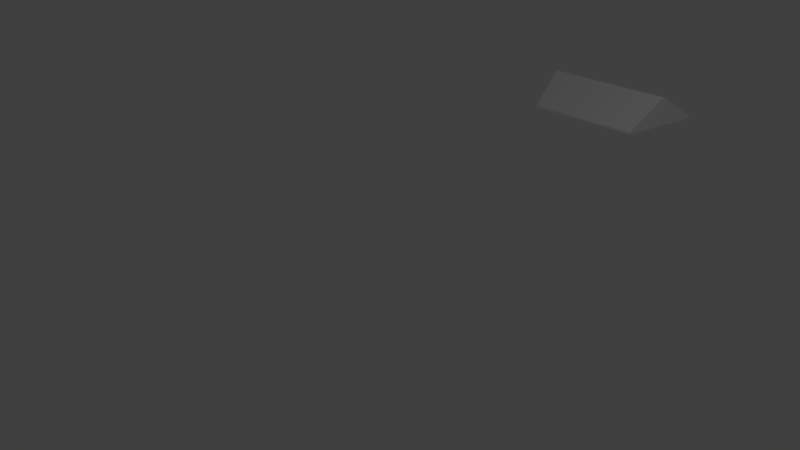 # Source: town-house-d-roof.blend  (saved by Blender 2.76.0; exported with 4.5.12 LTS)
import bpy
from mathutils import Matrix  # noqa: F401  (used for matrix-valued properties, if any)

bpy.ops.wm.read_factory_settings(use_empty=True)
scene = bpy.context.scene
scene.name = 'Scene'

# ---- collections
col_collection_1 = bpy.data.collections.new('Collection 1'); scene.collection.children.link(col_collection_1)

# ---- materials (node trees are filled in below, after node groups)
mat_material_001 = bpy.data.materials.new('Material.001')
mat_material_001.alpha_threshold = 0.0
mat_material_001.use_transparent_shadow = False
mat_material_001.roughness = 0.5
mat_material = bpy.data.materials.new('Material')
mat_material.alpha_threshold = 0.0
mat_material.use_transparent_shadow = False
mat_material.roughness = 0.5

# ---- material node trees

# ---- world
world_world = bpy.data.worlds.new('World'); scene.world = world_world
world_world.color = (0.05088, 0.05088, 0.05088)
world_world.use_sun_shadow = False
world_world.sun_shadow_jitter_overblur = 0.0
world_world.cycles.sampling_method = 'MANUAL'
world_world.cycles.sample_map_resolution = 256

# ---- cameras
cam_camera = bpy.data.cameras.new('Camera')
cam_camera.clip_end = 100.0
cam_camera.lens = 35.0
cam_camera.sensor_width = 32.0
cam_camera.sensor_height = 18.0
cam_camera.ortho_scale = 7.314
cam_camera.dof.focus_distance = 0.0
cam_camera.dof.aperture_fstop = 128.0

# ---- lights
light_lamp = bpy.data.lights.new('Lamp', 'POINT')
light_lamp.transmission_factor = 0.0
light_lamp.cutoff_distance = 30.0
light_lamp.energy = 100.0
light_lamp.shadow_buffer_clip_start = 1.001
light_lamp.shadow_soft_size = 0.1
light_lamp.shadow_maximum_resolution = 0.006
light_lamp.use_absolute_resolution = True
light_lamp.cycles.use_multiple_importance_sampling = False

# ---- meshes
me_house_d_roof_001 = bpy.data.meshes.new('House D Roof.001')
me_house_d_roof_001.from_pydata([(61.29, 50.0, -303.0), (-61.29, 50.0, -303.0), (-78.99, 50.0, -392.0), (78.99, 50.0, -392.0), (70.14, 82.0, -347.5), (-70.14, 82.0, -347.5), (61.29, 52.0, -303.0), (-61.29, 52.0, -303.0), (78.99, 52.0, -392.0), (-78.99, 52.0, -392.0), (61.29, 50.0, -303.0), (-61.29, 50.0, -303.0), (-78.99, 50.0, -392.0), (78.99, 50.0, -392.0)], [], [(2, 3, 0, 1), (6, 10, 13, 8, 4), (8, 13, 12, 9), (9, 5, 4, 8), (7, 11, 10, 6), (5, 7, 6, 4), (9, 12, 11, 7, 5)])
me_house_d_roof_001.polygons.foreach_set('material_index', [0, 1, 1, 1, 1, 1, 1])
me_house_d_roof_001.materials.append(mat_material_001)
me_house_d_roof_001.materials.append(mat_material)
me_house_d_roof_001.use_remesh_preserve_volume = False
me_house_d_roof_001.use_remesh_preserve_attributes = False
me_house_d_roof_001.use_mirror_vertex_groups = False
me_house_d_roof_001.update()

# ---- objects
ob_house_d_roof_001 = bpy.data.objects.new('House D Roof.001', me_house_d_roof_001)
ob_lamp = bpy.data.objects.new('Lamp', light_lamp)
ob_camera = bpy.data.objects.new('Camera', cam_camera)

# ---- transforms, parenting, visibility, modifiers, constraints
ob_house_d_roof_001.location = (0.0, 0.0, 0.0)
ob_house_d_roof_001.rotation_euler = (1.571, 2.22e-16, 2.22e-16)
ob_house_d_roof_001.scale = (0.0143, 0.0143, 0.0143)
ob_house_d_roof_001.lineart.crease_threshold = 0.0
ob_lamp.location = (4.076, 1.005, 5.904)
ob_lamp.rotation_euler = (0.6503, 0.05522, 1.866)
ob_lamp.lock_rotations_4d = False
ob_lamp.empty_display_type = 'ARROWS'
ob_lamp.color = (0.0, 0.0, 0.0, 0.0)
ob_lamp.lineart.crease_threshold = 0.0
ob_camera.location = (7.481, -6.508, 5.344)
ob_camera.rotation_euler = (1.109, 0.01082, 0.8149)
ob_camera.lock_rotations_4d = False
ob_camera.empty_display_type = 'ARROWS'
ob_camera.color = (0.0, 0.0, 0.0, 0.0)
ob_camera.display_type = 'WIRE'
ob_camera.lineart.crease_threshold = 0.0

# ---- collection membership
col_collection_1.objects.link(ob_house_d_roof_001)
col_collection_1.objects.link(ob_lamp)
col_collection_1.objects.link(ob_camera)

# ---- scene / render settings (as saved in the file)
scene.camera = ob_camera
scene.frame_start = 1; scene.frame_end = 250; scene.frame_set(1)
scene.render.engine = 'BLENDER_EEVEE_NEXT'
scene.render.resolution_percentage = 50
scene.render.dither_intensity = 0.0
scene.cycles.use_denoising = False
scene.cycles.samples = 10
scene.cycles.sampling_pattern = 'TABULATED_SOBOL'
scene.cycles.light_sampling_threshold = 0.0
scene.cycles.use_adaptive_sampling = False
scene.cycles.use_light_tree = False
scene.cycles.blur_glossy = 0.0
scene.cycles.pixel_filter_type = 'GAUSSIAN'
scene.cycles.sample_clamp_indirect = 0.0
scene.view_settings.view_transform = 'Standard'
bpy.context.view_layer.update()

